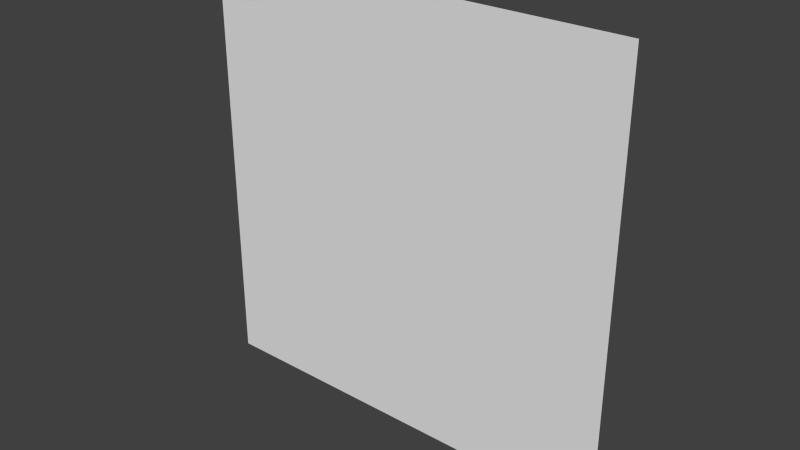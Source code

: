 # Source: tileBase32Tris.blend  (saved by Blender 2.66.1; exported with 4.5.12 LTS)
import bpy
from mathutils import Matrix  # noqa: F401  (used for matrix-valued properties, if any)

bpy.ops.wm.read_factory_settings(use_empty=True)
scene = bpy.context.scene
scene.name = 'Scene'

# ---- collections
col_collection_1 = bpy.data.collections.new('Collection 1'); scene.collection.children.link(col_collection_1)

# ---- materials (node trees are filled in below, after node groups)
mat_material = bpy.data.materials.new('Material')
mat_material.alpha_threshold = 0.0
mat_material.use_transparent_shadow = False
mat_material.roughness = 0.5
mat_material.line_color = (0.0, 0.0, 0.0, 1.0)

# ---- material node trees

# ---- world
world_world = bpy.data.worlds.new('World'); scene.world = world_world
world_world.color = (0.05088, 0.05088, 0.05088)
world_world.use_sun_shadow = False
world_world.sun_shadow_jitter_overblur = 0.0
world_world.cycles.sampling_method = 'MANUAL'
world_world.cycles.sample_map_resolution = 256

# ---- meshes
me_cube = bpy.data.meshes.new('Cube')
me_cube.from_pydata([(1.012, 0.001269, -1.012), (1.012, -0.001269, 1.012), (-1.012, -0.001269, 1.012), (-1.012, 0.001269, -1.012), (1.012, 1.19e-07, 1.81e-07), (1.802e-07, 0.001269, -1.012), (-8.458e-10, -0.001269, 1.012), (-1.012, 1.194e-07, -1.81e-07), (8.965e-08, 1.192e-07, -2.917e-11), (1.012, -0.0006345, 0.5061), (-0.5061, 0.001269, -1.012), (-0.5061, -0.001269, 1.012), (-1.012, 0.0006347, -0.5061), (1.012, 0.0006347, -0.5061), (0.5061, 0.001269, -1.012), (0.5061, -0.001269, 1.012), (-1.012, -0.0006345, 0.5061), (4.44e-08, -0.0006345, 0.5061), (1.349e-07, 0.0006347, -0.5061), (0.5061, 1.191e-07, 9.047e-08), (-0.5061, 1.193e-07, -9.053e-08), (-0.5061, -0.0006345, 0.5061), (0.5061, -0.0006345, 0.5061), (0.5061, 0.0006347, -0.5061), (-0.5061, 0.0006347, -0.5061)], [], [(21, 16, 2, 11), (22, 17, 6, 15), (23, 18, 8, 19), (24, 12, 7, 20), (17, 21, 11, 6), (8, 20, 21, 17), (20, 7, 16, 21), (9, 22, 15, 1), (4, 19, 22, 9), (19, 8, 17, 22), (13, 23, 19, 4), (0, 14, 23, 13), (14, 5, 18, 23), (18, 24, 20, 8), (5, 10, 24, 18), (10, 3, 12, 24)])
_uv = me_cube.uv_layers.new(name='UVMap')
_uv.uv.foreach_set('vector', [0.25, 0.2501, 0.25, 0.0001001, 9.998e-05, 9.998e-05, 9.999e-05, 0.25, 0.2501, 0.7499, 0.2501, 0.5, 0.0001, 0.5, 0.0001, 0.75, 0.7499, 0.7499, 0.7499, 0.5, 0.5, 0.5, 0.5, 0.7499, 0.7499, 0.2501, 0.7499, 0.0001002, 0.5, 0.0001001, 0.5, 0.2501, 0.2501, 0.5, 0.25, 0.2501, 9.999e-05, 0.25, 0.0001, 0.5, 0.5, 0.5, 0.5, 0.2501, 0.25, 0.2501, 0.2501, 0.5, 0.5, 0.2501, 0.5, 0.0001001, 0.25, 0.0001001, 0.25, 0.2501, 0.2501, 0.9999, 0.2501, 0.7499, 0.0001, 0.75, 0.0001, 0.9999, 0.5, 0.9999, 0.5, 0.7499, 0.2501, 0.7499, 0.2501, 0.9999, 0.5, 0.7499, 0.5, 0.5, 0.2501, 0.5, 0.2501, 0.7499, 0.75, 0.9999, 0.7499, 0.7499, 0.5, 0.7499, 0.5, 0.9999, 0.9999, 0.9999, 0.9999, 0.7499, 0.7499, 0.7499, 0.75, 0.9999, 0.9999, 0.7499, 0.9999, 0.5, 0.7499, 0.5, 0.7499, 0.7499, 0.7499, 0.5, 0.7499, 0.2501, 0.5, 0.2501, 0.5, 0.5, 0.9999, 0.5, 0.9999, 0.2501, 0.7499, 0.2501, 0.7499, 0.5, 0.9999, 0.2501, 0.9999, 0.0001003, 0.7499, 0.0001002, 0.7499, 0.2501])
me_cube.materials.append(mat_material)
me_cube.use_remesh_preserve_volume = False
me_cube.use_remesh_preserve_attributes = False
me_cube.use_mirror_vertex_groups = False
me_cube.update()

# ---- objects
ob_cube = bpy.data.objects.new('Cube', me_cube)

# ---- transforms, parenting, visibility, modifiers, constraints
ob_cube.location = (0.0, 0.0, 0.0)
ob_cube.lock_rotations_4d = False
ob_cube.empty_display_type = 'ARROWS'
ob_cube.lineart.crease_threshold = 0.0

# ---- collection membership
col_collection_1.objects.link(ob_cube)

# ---- scene / render settings (as saved in the file)
scene.frame_start = 1; scene.frame_end = 250; scene.frame_set(1)
scene.render.engine = 'BLENDER_EEVEE_NEXT'
scene.render.image_settings.color_mode = 'RGB'
scene.render.image_settings.compression = 90
scene.render.resolution_percentage = 50
scene.render.dither_intensity = 0.0
scene.render.bake_margin = 2
scene.cycles.use_denoising = False
scene.cycles.samples = 10
scene.cycles.sampling_pattern = 'TABULATED_SOBOL'
scene.cycles.light_sampling_threshold = 0.0
scene.cycles.use_adaptive_sampling = False
scene.cycles.use_light_tree = False
scene.cycles.blur_glossy = 0.0
scene.cycles.volume_bounces = 1
scene.cycles.pixel_filter_type = 'GAUSSIAN'
scene.cycles.sample_clamp_indirect = 0.0
scene.view_settings.view_transform = 'Standard'
bpy.context.view_layer.update()

# ---- added for rendering (the .blend has no active camera and no usable light): camera, sun
cam_auto = bpy.data.cameras.new('AutoCamera')
cam_auto.lens = 50.0
cam_auto.sensor_width = 36.0
cam_auto.clip_end = 1000.0
ob_auto_camera = bpy.data.objects.new('AutoCamera', cam_auto)
scene.collection.objects.link(ob_auto_camera)
ob_auto_camera.location = (2.64894, -3.17873, 2.11915)
ob_auto_camera.rotation_euler = (1.09748, -7.21219e-08, 0.694738)
scene.camera = ob_auto_camera
light_auto_sun = bpy.data.lights.new('AutoSun', 'SUN')
light_auto_sun.energy = 3.0
light_auto_sun.angle = 0.0523599
ob_auto_sun = bpy.data.objects.new('AutoSun', light_auto_sun)
scene.collection.objects.link(ob_auto_sun)
ob_auto_sun.rotation_euler = (0.872665, 0.174533, 0.523599)
bpy.context.view_layer.update()
